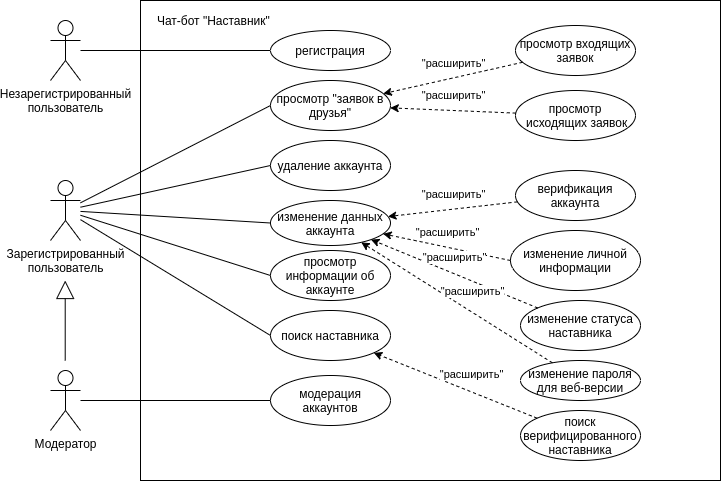

The diagram above was exported from draw.io. Its source (the exported page's mxGraphModel, read from the mxfile embedded in the PNG):
<mxGraphModel dx="561" dy="379" grid="1" gridSize="10" guides="1" tooltips="1" connect="1" arrows="1" fold="1" page="1" pageScale="1" pageWidth="827" pageHeight="1169" math="0" shadow="0">
  <root>
    <mxCell id="0" />
    <mxCell id="1" parent="0" />
    <mxCell id="SLVLNfVBQTxgD_6O_p0Z-43" value="" style="rounded=0;whiteSpace=wrap;html=1;" parent="1" vertex="1">
      <mxGeometry x="170" y="130" width="580" height="480" as="geometry" />
    </mxCell>
    <mxCell id="SLVLNfVBQTxgD_6O_p0Z-1" value="Зарегистрированный&lt;br&gt;пользователь" style="shape=umlActor;verticalLabelPosition=bottom;verticalAlign=top;html=1;outlineConnect=0;" parent="1" vertex="1">
      <mxGeometry x="80" y="310" width="30" height="60" as="geometry" />
    </mxCell>
    <mxCell id="SLVLNfVBQTxgD_6O_p0Z-2" value="Модератор" style="shape=umlActor;verticalLabelPosition=bottom;verticalAlign=top;html=1;outlineConnect=0;" parent="1" vertex="1">
      <mxGeometry x="80" y="500" width="30" height="60" as="geometry" />
    </mxCell>
    <mxCell id="SLVLNfVBQTxgD_6O_p0Z-19" style="edgeStyle=none;rounded=0;orthogonalLoop=1;jettySize=auto;html=1;exitX=0;exitY=0.5;exitDx=0;exitDy=0;endArrow=none;endFill=0;" parent="1" source="SLVLNfVBQTxgD_6O_p0Z-6" target="SLVLNfVBQTxgD_6O_p0Z-1" edge="1">
      <mxGeometry relative="1" as="geometry">
        <mxPoint x="210" y="272.5" as="targetPoint" />
      </mxGeometry>
    </mxCell>
    <mxCell id="SLVLNfVBQTxgD_6O_p0Z-6" value="просмотр &quot;заявок в друзья&quot;" style="ellipse;whiteSpace=wrap;html=1;" parent="1" vertex="1">
      <mxGeometry x="300" y="210" width="120" height="50" as="geometry" />
    </mxCell>
    <mxCell id="kb_rSxx34VX2WNWq39ki-12" style="rounded=0;orthogonalLoop=1;jettySize=auto;html=1;exitX=0;exitY=0.5;exitDx=0;exitDy=0;endArrow=none;endFill=0;" parent="1" source="SLVLNfVBQTxgD_6O_p0Z-7" target="kb_rSxx34VX2WNWq39ki-10" edge="1">
      <mxGeometry relative="1" as="geometry" />
    </mxCell>
    <mxCell id="SLVLNfVBQTxgD_6O_p0Z-7" value="регистрация" style="ellipse;whiteSpace=wrap;html=1;" parent="1" vertex="1">
      <mxGeometry x="300" y="160" width="120" height="40" as="geometry" />
    </mxCell>
    <mxCell id="SLVLNfVBQTxgD_6O_p0Z-20" style="edgeStyle=none;rounded=0;orthogonalLoop=1;jettySize=auto;html=1;exitX=0;exitY=0.5;exitDx=0;exitDy=0;endArrow=none;endFill=0;" parent="1" source="SLVLNfVBQTxgD_6O_p0Z-8" target="SLVLNfVBQTxgD_6O_p0Z-1" edge="1">
      <mxGeometry relative="1" as="geometry">
        <mxPoint x="210" y="270" as="targetPoint" />
      </mxGeometry>
    </mxCell>
    <mxCell id="SLVLNfVBQTxgD_6O_p0Z-8" value="просмотр информации об аккаунте" style="ellipse;whiteSpace=wrap;html=1;" parent="1" vertex="1">
      <mxGeometry x="300" y="380" width="120" height="50" as="geometry" />
    </mxCell>
    <mxCell id="SLVLNfVBQTxgD_6O_p0Z-21" style="edgeStyle=none;rounded=0;orthogonalLoop=1;jettySize=auto;html=1;exitX=0;exitY=0.5;exitDx=0;exitDy=0;endArrow=none;endFill=0;" parent="1" source="SLVLNfVBQTxgD_6O_p0Z-9" target="SLVLNfVBQTxgD_6O_p0Z-1" edge="1">
      <mxGeometry relative="1" as="geometry">
        <mxPoint x="210" y="330" as="targetPoint" />
      </mxGeometry>
    </mxCell>
    <mxCell id="SLVLNfVBQTxgD_6O_p0Z-9" value="изменение данных аккаунта" style="ellipse;whiteSpace=wrap;html=1;" parent="1" vertex="1">
      <mxGeometry x="300" y="330" width="120" height="45" as="geometry" />
    </mxCell>
    <mxCell id="SLVLNfVBQTxgD_6O_p0Z-22" style="edgeStyle=none;rounded=0;orthogonalLoop=1;jettySize=auto;html=1;exitX=0;exitY=0.5;exitDx=0;exitDy=0;endArrow=none;endFill=0;" parent="1" source="SLVLNfVBQTxgD_6O_p0Z-10" target="SLVLNfVBQTxgD_6O_p0Z-1" edge="1">
      <mxGeometry relative="1" as="geometry">
        <mxPoint x="210" y="272.5" as="targetPoint" />
      </mxGeometry>
    </mxCell>
    <mxCell id="SLVLNfVBQTxgD_6O_p0Z-10" value="поиск наставника" style="ellipse;whiteSpace=wrap;html=1;" parent="1" vertex="1">
      <mxGeometry x="300" y="440" width="120" height="50" as="geometry" />
    </mxCell>
    <mxCell id="SLVLNfVBQTxgD_6O_p0Z-36" style="edgeStyle=none;rounded=0;orthogonalLoop=1;jettySize=auto;html=1;exitX=0;exitY=0.5;exitDx=0;exitDy=0;endArrow=none;endFill=0;startArrow=none;startFill=0;" parent="1" source="SLVLNfVBQTxgD_6O_p0Z-11" target="SLVLNfVBQTxgD_6O_p0Z-2" edge="1">
      <mxGeometry relative="1" as="geometry" />
    </mxCell>
    <mxCell id="SLVLNfVBQTxgD_6O_p0Z-11" value="модерация аккаунтов" style="ellipse;whiteSpace=wrap;html=1;" parent="1" vertex="1">
      <mxGeometry x="300" y="505" width="120" height="50" as="geometry" />
    </mxCell>
    <mxCell id="SLVLNfVBQTxgD_6O_p0Z-23" value="изменение личной информации" style="ellipse;whiteSpace=wrap;html=1;" parent="1" vertex="1">
      <mxGeometry x="540" y="360" width="130" height="60" as="geometry" />
    </mxCell>
    <mxCell id="SLVLNfVBQTxgD_6O_p0Z-24" value="изменение статуса наставника" style="ellipse;whiteSpace=wrap;html=1;" parent="1" vertex="1">
      <mxGeometry x="550" y="430" width="120" height="50" as="geometry" />
    </mxCell>
    <mxCell id="SLVLNfVBQTxgD_6O_p0Z-25" value="изменение пароля для веб-версии" style="ellipse;whiteSpace=wrap;html=1;" parent="1" vertex="1">
      <mxGeometry x="550" y="490" width="120" height="40" as="geometry" />
    </mxCell>
    <mxCell id="SLVLNfVBQTxgD_6O_p0Z-28" value="" style="endArrow=classic;html=1;dashed=1;exitX=0;exitY=0.5;exitDx=0;exitDy=0;" parent="1" source="SLVLNfVBQTxgD_6O_p0Z-23" target="SLVLNfVBQTxgD_6O_p0Z-9" edge="1">
      <mxGeometry relative="1" as="geometry">
        <mxPoint x="350" y="290" as="sourcePoint" />
        <mxPoint x="450" y="290" as="targetPoint" />
      </mxGeometry>
    </mxCell>
    <mxCell id="SLVLNfVBQTxgD_6O_p0Z-29" value="&quot;расширить&quot;" style="edgeLabel;resizable=0;html=1;align=center;verticalAlign=middle;" parent="SLVLNfVBQTxgD_6O_p0Z-28" connectable="0" vertex="1">
      <mxGeometry relative="1" as="geometry">
        <mxPoint y="-15.27" as="offset" />
      </mxGeometry>
    </mxCell>
    <mxCell id="SLVLNfVBQTxgD_6O_p0Z-32" value="" style="endArrow=classic;html=1;dashed=1;" parent="1" source="SLVLNfVBQTxgD_6O_p0Z-24" target="SLVLNfVBQTxgD_6O_p0Z-9" edge="1">
      <mxGeometry relative="1" as="geometry">
        <mxPoint x="370" y="370" as="sourcePoint" />
        <mxPoint x="470" y="370" as="targetPoint" />
      </mxGeometry>
    </mxCell>
    <mxCell id="SLVLNfVBQTxgD_6O_p0Z-33" value="&quot;расширить&quot;" style="edgeLabel;resizable=0;html=1;align=center;verticalAlign=middle;" parent="SLVLNfVBQTxgD_6O_p0Z-32" connectable="0" vertex="1">
      <mxGeometry relative="1" as="geometry">
        <mxPoint y="-16.23" as="offset" />
      </mxGeometry>
    </mxCell>
    <mxCell id="SLVLNfVBQTxgD_6O_p0Z-34" value="" style="endArrow=classic;html=1;dashed=1;" parent="1" source="SLVLNfVBQTxgD_6O_p0Z-25" target="SLVLNfVBQTxgD_6O_p0Z-9" edge="1">
      <mxGeometry relative="1" as="geometry">
        <mxPoint x="370" y="370" as="sourcePoint" />
        <mxPoint x="470" y="370" as="targetPoint" />
      </mxGeometry>
    </mxCell>
    <mxCell id="SLVLNfVBQTxgD_6O_p0Z-35" value="&quot;расширить&quot;" style="edgeLabel;resizable=0;html=1;align=center;verticalAlign=middle;" parent="SLVLNfVBQTxgD_6O_p0Z-34" connectable="0" vertex="1">
      <mxGeometry relative="1" as="geometry">
        <mxPoint x="15.37" y="-11.6" as="offset" />
      </mxGeometry>
    </mxCell>
    <mxCell id="SLVLNfVBQTxgD_6O_p0Z-39" value="верификация аккаунта" style="ellipse;whiteSpace=wrap;html=1;" parent="1" vertex="1">
      <mxGeometry x="545" y="300" width="120" height="50" as="geometry" />
    </mxCell>
    <mxCell id="SLVLNfVBQTxgD_6O_p0Z-40" value="" style="endArrow=classic;html=1;dashed=1;" parent="1" source="SLVLNfVBQTxgD_6O_p0Z-39" target="SLVLNfVBQTxgD_6O_p0Z-9" edge="1">
      <mxGeometry relative="1" as="geometry">
        <mxPoint x="545.000000000002" y="320.0000000000001" as="sourcePoint" />
        <mxPoint x="420.4685479728687" y="350.3316939670159" as="targetPoint" />
      </mxGeometry>
    </mxCell>
    <mxCell id="SLVLNfVBQTxgD_6O_p0Z-41" value="&quot;расширить&quot;" style="edgeLabel;resizable=0;html=1;align=center;verticalAlign=middle;" parent="SLVLNfVBQTxgD_6O_p0Z-40" connectable="0" vertex="1">
      <mxGeometry relative="1" as="geometry">
        <mxPoint y="-15.27" as="offset" />
      </mxGeometry>
    </mxCell>
    <mxCell id="SLVLNfVBQTxgD_6O_p0Z-42" value="" style="endArrow=block;endSize=16;endFill=0;html=1;" parent="1" edge="1">
      <mxGeometry x="-0.027" y="20" width="160" relative="1" as="geometry">
        <mxPoint x="94.71000000000001" y="490" as="sourcePoint" />
        <mxPoint x="94.71000000000001" y="410" as="targetPoint" />
        <mxPoint as="offset" />
      </mxGeometry>
    </mxCell>
    <mxCell id="SLVLNfVBQTxgD_6O_p0Z-44" value="Чат-бот &quot;Наставник&quot;&amp;nbsp;" style="text;html=1;strokeColor=none;fillColor=none;align=center;verticalAlign=middle;whiteSpace=wrap;rounded=0;" parent="1" vertex="1">
      <mxGeometry x="180" y="140" width="130" height="20" as="geometry" />
    </mxCell>
    <mxCell id="SLVLNfVBQTxgD_6O_p0Z-46" style="edgeStyle=none;rounded=0;orthogonalLoop=1;jettySize=auto;html=1;exitX=0;exitY=0.5;exitDx=0;exitDy=0;startArrow=none;startFill=0;endArrow=none;endFill=0;" parent="1" source="SLVLNfVBQTxgD_6O_p0Z-45" target="SLVLNfVBQTxgD_6O_p0Z-1" edge="1">
      <mxGeometry relative="1" as="geometry" />
    </mxCell>
    <mxCell id="SLVLNfVBQTxgD_6O_p0Z-45" value="удаление аккаунта" style="ellipse;whiteSpace=wrap;html=1;" parent="1" vertex="1">
      <mxGeometry x="300" y="270" width="120" height="50" as="geometry" />
    </mxCell>
    <mxCell id="kb_rSxx34VX2WNWq39ki-1" value="просмотр входящих заявок" style="ellipse;whiteSpace=wrap;html=1;" parent="1" vertex="1">
      <mxGeometry x="545" y="155" width="120" height="50" as="geometry" />
    </mxCell>
    <mxCell id="kb_rSxx34VX2WNWq39ki-2" value="просмотр&lt;br&gt;&amp;nbsp;исходящих заявок" style="ellipse;whiteSpace=wrap;html=1;" parent="1" vertex="1">
      <mxGeometry x="545" y="220" width="120" height="50" as="geometry" />
    </mxCell>
    <mxCell id="kb_rSxx34VX2WNWq39ki-3" value="" style="endArrow=classic;html=1;dashed=1;" parent="1" source="kb_rSxx34VX2WNWq39ki-1" target="SLVLNfVBQTxgD_6O_p0Z-6" edge="1">
      <mxGeometry relative="1" as="geometry">
        <mxPoint x="557.0672442292832" y="341.50581749296816" as="sourcePoint" />
        <mxPoint x="427.56567012048845" y="356.15602819080345" as="targetPoint" />
      </mxGeometry>
    </mxCell>
    <mxCell id="kb_rSxx34VX2WNWq39ki-4" value="&quot;расширить&quot;" style="edgeLabel;resizable=0;html=1;align=center;verticalAlign=middle;" parent="kb_rSxx34VX2WNWq39ki-3" connectable="0" vertex="1">
      <mxGeometry relative="1" as="geometry">
        <mxPoint y="-15.27" as="offset" />
      </mxGeometry>
    </mxCell>
    <mxCell id="kb_rSxx34VX2WNWq39ki-5" value="" style="endArrow=classic;html=1;dashed=1;" parent="1" source="kb_rSxx34VX2WNWq39ki-2" target="SLVLNfVBQTxgD_6O_p0Z-6" edge="1">
      <mxGeometry relative="1" as="geometry">
        <mxPoint x="567.0672442292832" y="351.50581749296816" as="sourcePoint" />
        <mxPoint x="437.56567012048845" y="366.15602819080345" as="targetPoint" />
      </mxGeometry>
    </mxCell>
    <mxCell id="kb_rSxx34VX2WNWq39ki-6" value="&quot;расширить&quot;" style="edgeLabel;resizable=0;html=1;align=center;verticalAlign=middle;" parent="kb_rSxx34VX2WNWq39ki-5" connectable="0" vertex="1">
      <mxGeometry relative="1" as="geometry">
        <mxPoint y="-15.27" as="offset" />
      </mxGeometry>
    </mxCell>
    <mxCell id="kb_rSxx34VX2WNWq39ki-7" value="поиск верифицированного наставника" style="ellipse;whiteSpace=wrap;html=1;" parent="1" vertex="1">
      <mxGeometry x="550" y="540" width="120" height="50" as="geometry" />
    </mxCell>
    <mxCell id="kb_rSxx34VX2WNWq39ki-8" value="" style="endArrow=classic;html=1;dashed=1;" parent="1" source="kb_rSxx34VX2WNWq39ki-7" target="SLVLNfVBQTxgD_6O_p0Z-10" edge="1">
      <mxGeometry relative="1" as="geometry">
        <mxPoint x="591.9443964306113" y="502.3211265179193" as="sourcePoint" />
        <mxPoint x="400.761107978911" y="381.81797581075625" as="targetPoint" />
      </mxGeometry>
    </mxCell>
    <mxCell id="kb_rSxx34VX2WNWq39ki-9" value="&quot;расширить&quot;" style="edgeLabel;resizable=0;html=1;align=center;verticalAlign=middle;" parent="kb_rSxx34VX2WNWq39ki-8" connectable="0" vertex="1">
      <mxGeometry relative="1" as="geometry">
        <mxPoint x="15.37" y="-11.6" as="offset" />
      </mxGeometry>
    </mxCell>
    <mxCell id="kb_rSxx34VX2WNWq39ki-10" value="Незарегистрированный&lt;br&gt;пользователь" style="shape=umlActor;verticalLabelPosition=bottom;verticalAlign=top;html=1;outlineConnect=0;" parent="1" vertex="1">
      <mxGeometry x="80" y="150" width="30" height="60" as="geometry" />
    </mxCell>
  </root>
</mxGraphModel>